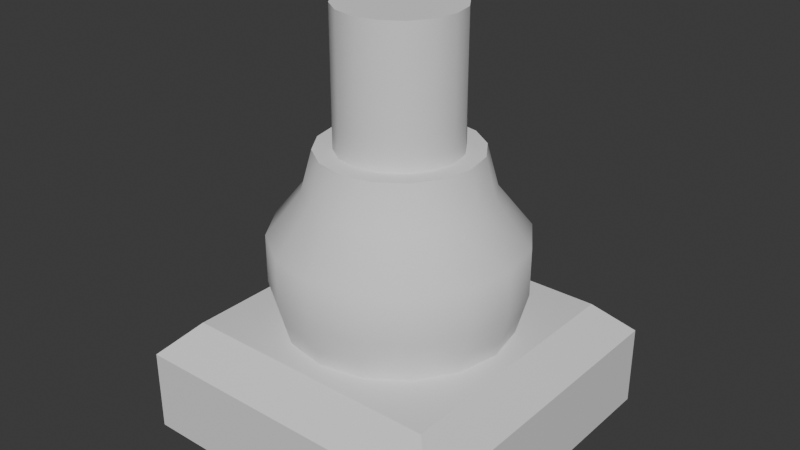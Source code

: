 # Source: statue.blend  (saved by Blender 4.1.24; exported with 4.5.12 LTS)
import bpy
from mathutils import Matrix  # noqa: F401  (used for matrix-valued properties, if any)

bpy.ops.wm.read_factory_settings(use_empty=True)
scene = bpy.context.scene
scene.name = 'Scene'

# ---- collections
col_collection = bpy.data.collections.new('Collection'); scene.collection.children.link(col_collection)

# ---- materials (node trees are filled in below, after node groups)
mat_material = bpy.data.materials.new('Material')
mat_material.alpha_threshold = 0.0
mat_material.use_transparent_shadow = False
mat_material.roughness = 0.5
mat_material.line_color = (0.0, 0.0, 0.0, 1.0)

# ---- material node trees
mat_material.use_nodes = True; mat_material.node_tree.nodes.clear()
_N = mat_material.node_tree.nodes; _L = mat_material.node_tree.links
n0 = _N.new('ShaderNodeOutputMaterial'); n0.name = 'Material Output'; n0.location = (300, 300)
n1 = _N.new('ShaderNodeBsdfPrincipled'); n1.name = 'Principled BSDF'; n1.location = (10, 300)
n1.inputs[3].default_value = 1.45
_L.new(n1.outputs[0], n0.inputs[0])
n0.is_active_output = True

# ---- world
world_world = bpy.data.worlds.new('World'); scene.world = world_world
world_world.use_nodes = True; world_world.node_tree.nodes.clear()
_N = world_world.node_tree.nodes; _L = world_world.node_tree.links
n0 = _N.new('ShaderNodeOutputWorld'); n0.name = 'World Output'; n0.location = (300, 300)
n1 = _N.new('ShaderNodeBackground'); n1.name = 'Background'; n1.location = (10, 300)
n1.inputs[0].default_value = (0.05088, 0.05088, 0.05088, 1.0)
_L.new(n1.outputs[0], n0.inputs[0])
n0.is_active_output = True
world_world.color = (0.05088, 0.05088, 0.05088)
world_world.use_sun_shadow = False
world_world.sun_shadow_jitter_overblur = 0.0

# ---- meshes
me_cube = bpy.data.meshes.new('Cube')
me_cube.from_pydata([(2.0, 2.0, 0.0), (2.0, 2.0, -1.0), (2.0, -2.0, 0.0), (2.0, -2.0, -1.0), (-2.0, 2.0, 0.0), (-2.0, 2.0, -1.0), (-2.0, -2.0, 0.0), (-2.0, -2.0, -1.0), (1.6, 1.6, 0.4), (1.6, -1.6, 0.4), (-1.6, 1.6, 0.4), (-1.6, -1.6, 0.4)], [], [(4, 6, 11, 10), (3, 2, 6, 7), (7, 6, 4, 5), (5, 1, 3, 7), (1, 0, 2, 3), (5, 4, 0, 1), (8, 10, 11, 9), (2, 0, 8, 9), (0, 4, 10, 8), (6, 2, 9, 11)])
_uv = me_cube.uv_layers.new(name='UVMap')
_uv.uv.foreach_set('vector', [0.625, 0.25, 0.625, 0.0, 0.625, 0.0, 0.625, 0.25, 0.375, 0.75, 0.625, 0.75, 0.625, 1.0, 0.375, 1.0, 0.375, 0.0, 0.625, 0.0, 0.625, 0.25, 0.375, 0.25, 0.125, 0.5, 0.375, 0.5, 0.375, 0.75, 0.125, 0.75, 0.375, 0.5, 0.625, 0.5, 0.625, 0.75, 0.375, 0.75, 0.375, 0.25, 0.625, 0.25, 0.625, 0.5, 0.375, 0.5, 0.625, 0.5, 0.875, 0.5, 0.875, 0.75, 0.625, 0.75, 0.625, 0.75, 0.625, 0.5, 0.625, 0.5, 0.625, 0.75, 0.625, 0.5, 0.625, 0.25, 0.625, 0.25, 0.625, 0.5, 0.625, 1.0, 0.625, 0.75, 0.625, 0.75, 0.625, 1.0])
me_cube.materials.append(mat_material)
me_cube.use_mirror_vertex_groups = False
me_cube.update()
me_cylinder = bpy.data.meshes.new('Cylinder')
me_cylinder.from_pydata([(0.0, 1.0, -1.0), (-2.328e-09, 0.8, 1.0), (0.3827, 0.9239, -1.0), (0.3061, 0.7391, 1.0), (0.7071, 0.7071, -1.0), (0.5657, 0.5657, 1.0), (0.9239, 0.3827, -1.0), (0.7391, 0.3061, 1.0), (1.0, 0.0, -1.0), (0.8, -1.863e-09, 1.0), (0.9239, -0.3827, -1.0), (0.7391, -0.3061, 1.0), (0.7071, -0.7071, -1.0), (0.5657, -0.5657, 1.0), (0.3827, -0.9239, -1.0), (0.3061, -0.7391, 1.0), (0.0, -1.0, -1.0), (-2.328e-09, -0.8, 1.0), (-0.3827, -0.9239, -1.0), (-0.3061, -0.7391, 1.0), (-0.7071, -0.7071, -1.0), (-0.5657, -0.5657, 1.0), (-0.9239, -0.3827, -1.0), (-0.7391, -0.3061, 1.0), (-1.0, 0.0, -1.0), (-0.8, -1.863e-09, 1.0), (-0.9239, 0.3827, -1.0), (-0.7391, 0.3061, 1.0), (-0.7071, 0.7071, -1.0), (-0.5657, 0.5657, 1.0), (-0.3827, 0.9239, -1.0), (-0.3061, 0.7391, 1.0), (-2.441e-07, 0.5334, 1.625), (0.2041, 0.4928, 1.625), (0.3772, 0.3772, 1.625), (0.4928, 0.2041, 1.625), (0.5334, -3.935e-09, 1.625), (0.4928, -0.2041, 1.625), (0.3772, -0.3772, 1.625), (0.2041, -0.4928, 1.625), (-2.441e-07, -0.5334, 1.625), (-0.2041, -0.4928, 1.625), (-0.3772, -0.3772, 1.625), (-0.4928, -0.2041, 1.625), (-0.5334, -3.935e-09, 1.625), (-0.4928, 0.2041, 1.625), (-0.3772, 0.3772, 1.625), (-0.2041, 0.4928, 1.625), (0.0, 1.1, -0.3667), (0.0, 1.1, 0.3667), (0.421, 1.016, 0.3667), (0.421, 1.016, -0.3667), (0.7778, 0.7778, 0.3667), (0.7778, 0.7778, -0.3667), (1.016, 0.421, 0.3667), (1.016, 0.421, -0.3667), (1.1, 4.657e-10, 0.3667), (1.1, 4.657e-10, -0.3667), (1.016, -0.421, 0.3667), (1.016, -0.421, -0.3667), (0.7778, -0.7778, 0.3667), (0.7778, -0.7778, -0.3667), (0.421, -1.016, 0.3667), (0.421, -1.016, -0.3667), (0.0, -1.1, 0.3667), (0.0, -1.1, -0.3667), (-0.421, -1.016, 0.3667), (-0.421, -1.016, -0.3667), (-0.7778, -0.7778, 0.3667), (-0.7778, -0.7778, -0.3667), (-1.016, -0.421, 0.3667), (-1.016, -0.421, -0.3667), (-1.1, 4.657e-10, 0.3667), (-1.1, 4.657e-10, -0.3667), (-1.016, 0.421, 0.3667), (-1.016, 0.421, -0.3667), (-0.7778, 0.7778, 0.3667), (-0.7778, 0.7778, -0.3667), (-0.421, 1.016, 0.3667), (-0.421, 1.016, -0.3667), (0.2679, 0.6467, 1.625), (-2.123e-08, 0.7, 1.625), (0.495, 0.495, 1.625), (0.6467, 0.2679, 1.625), (0.7, -2.794e-09, 1.625), (0.6467, -0.2679, 1.625), (0.495, -0.495, 1.625), (0.2679, -0.6467, 1.625), (-2.123e-08, -0.7, 1.625), (-0.2679, -0.6467, 1.625), (-0.495, -0.495, 1.625), (-0.6467, -0.2679, 1.625), (-0.7, -2.794e-09, 1.625), (-0.6467, 0.2679, 1.625), (-0.495, 0.495, 1.625), (-0.2679, 0.6467, 1.625), (0.2041, 0.4928, 3.625), (7.644e-07, 0.5334, 3.625), (0.3772, 0.3772, 3.625), (0.4928, 0.2041, 3.625), (0.5334, -3.935e-09, 3.625), (0.4928, -0.2041, 3.625), (0.3772, -0.3772, 3.625), (0.2041, -0.4928, 3.625), (7.644e-07, -0.5334, 3.625), (-0.2041, -0.4928, 3.625), (-0.3772, -0.3772, 3.625), (-0.4928, -0.2041, 3.625), (-0.5334, -3.935e-09, 3.625), (-0.4928, 0.2041, 3.625), (-0.3772, 0.3772, 3.625), (-0.2041, 0.4928, 3.625)], [], [(49, 1, 3, 50), (50, 3, 5, 52), (52, 5, 7, 54), (54, 7, 9, 56), (56, 9, 11, 58), (58, 11, 13, 60), (60, 13, 15, 62), (62, 15, 17, 64), (64, 17, 19, 66), (66, 19, 21, 68), (68, 21, 23, 70), (70, 23, 25, 72), (72, 25, 27, 74), (74, 27, 29, 76), (5, 3, 80, 82), (76, 29, 31, 78), (78, 31, 1, 49), (0, 2, 4, 6, 8, 10, 12, 14, 16, 18, 20, 22, 24, 26, 28, 30), (47, 46, 110, 111), (15, 13, 86, 87), (25, 23, 91, 92), (11, 9, 84, 85), (21, 19, 89, 90), (31, 29, 94, 95), (7, 5, 82, 83), (17, 15, 87, 88), (3, 1, 81, 80), (27, 25, 92, 93), (13, 11, 85, 86), (23, 21, 90, 91), (1, 31, 95, 81), (9, 7, 83, 84), (19, 17, 88, 89), (29, 27, 93, 94), (30, 79, 48, 0), (79, 78, 49, 48), (28, 77, 79, 30), (77, 76, 78, 79), (26, 75, 77, 28), (75, 74, 76, 77), (24, 73, 75, 26), (73, 72, 74, 75), (22, 71, 73, 24), (71, 70, 72, 73), (20, 69, 71, 22), (69, 68, 70, 71), (18, 67, 69, 20), (67, 66, 68, 69), (16, 65, 67, 18), (65, 64, 66, 67), (14, 63, 65, 16), (63, 62, 64, 65), (12, 61, 63, 14), (61, 60, 62, 63), (10, 59, 61, 12), (59, 58, 60, 61), (8, 57, 59, 10), (57, 56, 58, 59), (6, 55, 57, 8), (55, 54, 56, 57), (4, 53, 55, 6), (53, 52, 54, 55), (2, 51, 53, 4), (51, 50, 52, 53), (0, 48, 51, 2), (48, 49, 50, 51), (32, 33, 80, 81), (33, 34, 82, 80), (34, 35, 83, 82), (35, 36, 84, 83), (36, 37, 85, 84), (37, 38, 86, 85), (38, 39, 87, 86), (39, 40, 88, 87), (40, 41, 89, 88), (41, 42, 90, 89), (42, 43, 91, 90), (43, 44, 92, 91), (44, 45, 93, 92), (45, 46, 94, 93), (46, 47, 95, 94), (47, 32, 81, 95), (96, 97, 111, 110, 109, 108, 107, 106, 105, 104, 103, 102, 101, 100, 99, 98), (40, 39, 103, 104), (33, 32, 97, 96), (32, 47, 111, 97), (41, 40, 104, 105), (34, 33, 96, 98), (42, 41, 105, 106), (35, 34, 98, 99), (43, 42, 106, 107), (36, 35, 99, 100), (44, 43, 107, 108), (37, 36, 100, 101), (45, 44, 108, 109), (38, 37, 101, 102), (46, 45, 109, 110), (39, 38, 102, 103)])
me_cylinder.polygons.foreach_set('use_smooth', [True] * 98)
_k = set([(0, 2), (0, 30), (2, 4), (4, 6), (6, 8), (8, 10), (10, 12), (12, 14), (14, 16), (16, 18), (18, 20), (20, 22), (22, 24), (24, 26), (26, 28), (28, 30), (32, 33), (32, 47), (33, 34), (34, 35), (35, 36), (36, 37), (37, 38), (38, 39), (39, 40), (40, 41), (41, 42), (42, 43), (43, 44), (44, 45), (45, 46), (46, 47), (80, 81), (80, 82), (81, 95), (82, 83), (83, 84), (84, 85), (85, 86), (86, 87), (87, 88), (88, 89), (89, 90), (90, 91), (91, 92), (92, 93), (93, 94), (94, 95), (96, 97), (96, 98), (97, 111), (98, 99), (99, 100), (100, 101), (101, 102), (102, 103), (103, 104), (104, 105), (105, 106), (106, 107), (107, 108), (108, 109), (109, 110), (110, 111)])
me_cylinder.attributes.new('sharp_edge', 'BOOLEAN', 'EDGE').data.foreach_set('value', [ (min(e.vertices), max(e.vertices)) in _k for e in me_cylinder.edges])
_uv = me_cylinder.uv_layers.new(name='UVMap')
_uv.uv.foreach_set('vector', [1.0, 0.8333, 1.0, 1.0, 0.9375, 1.0, 0.9375, 0.8333, 0.9375, 0.8333, 0.9375, 1.0, 0.875, 1.0, 0.875, 0.8333, 0.875, 0.8333, 0.875, 1.0, 0.8125, 1.0, 0.8125, 0.8333, 0.8125, 0.8333, 0.8125, 1.0, 0.75, 1.0, 0.75, 0.8333, 0.75, 0.8333, 0.75, 1.0, 0.6875, 1.0, 0.6875, 0.8333, 0.6875, 0.8333, 0.6875, 1.0, 0.625, 1.0, 0.625, 0.8333, 0.625, 0.8333, 0.625, 1.0, 0.5625, 1.0, 0.5625, 0.8333, 0.5625, 0.8333, 0.5625, 1.0, 0.5, 1.0, 0.5, 0.8333, 0.5, 0.8333, 0.5, 1.0, 0.4375, 1.0, 0.4375, 0.8333, 0.4375, 0.8333, 0.4375, 1.0, 0.375, 1.0, 0.375, 0.8333, 0.375, 0.8333, 0.375, 1.0, 0.3125, 1.0, 0.3125, 0.8333, 0.3125, 0.8333, 0.3125, 1.0, 0.25, 1.0, 0.25, 0.8333, 0.25, 0.8333, 0.25, 1.0, 0.1875, 1.0, 0.1875, 0.8333, 0.1875, 0.8333, 0.1875, 1.0, 0.125, 1.0, 0.125, 0.8333, 0.875, 1.0, 0.9375, 1.0, 0.9375, 1.0, 0.875, 1.0, 0.125, 0.8333, 0.125, 1.0, 0.0625, 1.0, 0.0625, 0.8333, 0.0625, 0.8333, 0.0625, 1.0, 0.0, 1.0, 0.0, 0.8333, 0.75, 0.49, 0.8418, 0.4717, 0.9197, 0.4197, 0.9717, 0.3418, 0.99, 0.25, 0.9717, 0.1582, 0.9197, 0.08029, 0.8418, 0.02827, 0.75, 0.01, 0.6582, 0.02827, 0.5803, 0.08029, 0.5283, 0.1582, 0.51, 0.25, 0.5283, 0.3418, 0.5803, 0.4197, 0.6582, 0.4717, 0.2088, 0.3494, 0.1739, 0.3261, 0.1739, 0.3261, 0.2088, 0.3494, 0.5625, 1.0, 0.625, 1.0, 0.625, 1.0, 0.5625, 1.0, 0.25, 1.0, 0.3125, 1.0, 0.3125, 1.0, 0.25, 1.0, 0.6875, 1.0, 0.75, 1.0, 0.75, 1.0, 0.6875, 1.0, 0.375, 1.0, 0.4375, 1.0, 0.4375, 1.0, 0.375, 1.0, 0.0625, 1.0, 0.125, 1.0, 0.125, 1.0, 0.0625, 1.0, 0.8125, 1.0, 0.875, 1.0, 0.875, 1.0, 0.8125, 1.0, 0.5, 1.0, 0.5625, 1.0, 0.5625, 1.0, 0.5, 1.0, 0.9375, 1.0, 1.0, 1.0, 1.0, 1.0, 0.9375, 1.0, 0.1875, 1.0, 0.25, 1.0, 0.25, 1.0, 0.1875, 1.0, 0.625, 1.0, 0.6875, 1.0, 0.6875, 1.0, 0.625, 1.0, 0.3125, 1.0, 0.375, 1.0, 0.375, 1.0, 0.3125, 1.0, 0.0, 1.0, 0.0625, 1.0, 0.0625, 1.0, 0.0, 1.0, 0.75, 1.0, 0.8125, 1.0, 0.8125, 1.0, 0.75, 1.0, 0.4375, 1.0, 0.5, 1.0, 0.5, 1.0, 0.4375, 1.0, 0.125, 1.0, 0.1875, 1.0, 0.1875, 1.0, 0.125, 1.0, 0.0625, 0.5, 0.0625, 0.6667, 0.0, 0.6667, 0.0, 0.5, 0.0625, 0.6667, 0.0625, 0.8333, 0.0, 0.8333, 0.0, 0.6667, 0.125, 0.5, 0.125, 0.6667, 0.0625, 0.6667, 0.0625, 0.5, 0.125, 0.6667, 0.125, 0.8333, 0.0625, 0.8333, 0.0625, 0.6667, 0.1875, 0.5, 0.1875, 0.6667, 0.125, 0.6667, 0.125, 0.5, 0.1875, 0.6667, 0.1875, 0.8333, 0.125, 0.8333, 0.125, 0.6667, 0.25, 0.5, 0.25, 0.6667, 0.1875, 0.6667, 0.1875, 0.5, 0.25, 0.6667, 0.25, 0.8333, 0.1875, 0.8333, 0.1875, 0.6667, 0.3125, 0.5, 0.3125, 0.6667, 0.25, 0.6667, 0.25, 0.5, 0.3125, 0.6667, 0.3125, 0.8333, 0.25, 0.8333, 0.25, 0.6667, 0.375, 0.5, 0.375, 0.6667, 0.3125, 0.6667, 0.3125, 0.5, 0.375, 0.6667, 0.375, 0.8333, 0.3125, 0.8333, 0.3125, 0.6667, 0.4375, 0.5, 0.4375, 0.6667, 0.375, 0.6667, 0.375, 0.5, 0.4375, 0.6667, 0.4375, 0.8333, 0.375, 0.8333, 0.375, 0.6667, 0.5, 0.5, 0.5, 0.6667, 0.4375, 0.6667, 0.4375, 0.5, 0.5, 0.6667, 0.5, 0.8333, 0.4375, 0.8333, 0.4375, 0.6667, 0.5625, 0.5, 0.5625, 0.6667, 0.5, 0.6667, 0.5, 0.5, 0.5625, 0.6667, 0.5625, 0.8333, 0.5, 0.8333, 0.5, 0.6667, 0.625, 0.5, 0.625, 0.6667, 0.5625, 0.6667, 0.5625, 0.5, 0.625, 0.6667, 0.625, 0.8333, 0.5625, 0.8333, 0.5625, 0.6667, 0.6875, 0.5, 0.6875, 0.6667, 0.625, 0.6667, 0.625, 0.5, 0.6875, 0.6667, 0.6875, 0.8333, 0.625, 0.8333, 0.625, 0.6667, 0.75, 0.5, 0.75, 0.6667, 0.6875, 0.6667, 0.6875, 0.5, 0.75, 0.6667, 0.75, 0.8333, 0.6875, 0.8333, 0.6875, 0.6667, 0.8125, 0.5, 0.8125, 0.6667, 0.75, 0.6667, 0.75, 0.5, 0.8125, 0.6667, 0.8125, 0.8333, 0.75, 0.8333, 0.75, 0.6667, 0.875, 0.5, 0.875, 0.6667, 0.8125, 0.6667, 0.8125, 0.5, 0.875, 0.6667, 0.875, 0.8333, 0.8125, 0.8333, 0.8125, 0.6667, 0.9375, 0.5, 0.9375, 0.6667, 0.875, 0.6667, 0.875, 0.5, 0.9375, 0.6667, 0.9375, 0.8333, 0.875, 0.8333, 0.875, 0.6667, 1.0, 0.5, 1.0, 0.6667, 0.9375, 0.6667, 0.9375, 0.5, 1.0, 0.6667, 1.0, 0.8333, 0.9375, 0.8333, 0.9375, 0.6667, 0.25, 0.3576, 0.2912, 0.3494, 0.3418, 0.4717, 0.25, 0.49, 0.2912, 0.3494, 0.3261, 0.3261, 0.4197, 0.4197, 0.3418, 0.4717, 0.3261, 0.3261, 0.3494, 0.2912, 0.4717, 0.3418, 0.4197, 0.4197, 0.3494, 0.2912, 0.3576, 0.25, 0.49, 0.25, 0.4717, 0.3418, 0.3576, 0.25, 0.3494, 0.2088, 0.4717, 0.1582, 0.49, 0.25, 0.3494, 0.2088, 0.3261, 0.1739, 0.4197, 0.08029, 0.4717, 0.1582, 0.3261, 0.1739, 0.2912, 0.1506, 0.3418, 0.02827, 0.4197, 0.08029, 0.2912, 0.1506, 0.25, 0.1424, 0.25, 0.01, 0.3418, 0.02827, 0.25, 0.1424, 0.2088, 0.1506, 0.1582, 0.02827, 0.25, 0.01, 0.2088, 0.1506, 0.1739, 0.1739, 0.08029, 0.08029, 0.1582, 0.02827, 0.1739, 0.1739, 0.1506, 0.2088, 0.02827, 0.1582, 0.08029, 0.08029, 0.1506, 0.2088, 0.1424, 0.25, 0.01, 0.25, 0.02827, 0.1582, 0.1424, 0.25, 0.1506, 0.2912, 0.02827, 0.3418, 0.01, 0.25, 0.1506, 0.2912, 0.1739, 0.3261, 0.08029, 0.4197, 0.02827, 0.3418, 0.1739, 0.3261, 0.2088, 0.3494, 0.1582, 0.4717, 0.08029, 0.4197, 0.2088, 0.3494, 0.25, 0.3576, 0.25, 0.49, 0.1582, 0.4717, 0.2912, 0.3494, 0.25, 0.3576, 0.2088, 0.3494, 0.1739, 0.3261, 0.1506, 0.2912, 0.1424, 0.25, 0.1506, 0.2088, 0.1739, 0.1739, 0.2088, 0.1506, 0.25, 0.1424, 0.2912, 0.1506, 0.3261, 0.1739, 0.3494, 0.2088, 0.3576, 0.25, 0.3494, 0.2912, 0.3261, 0.3261, 0.25, 0.1424, 0.2912, 0.1506, 0.2912, 0.1506, 0.25, 0.1424, 0.2912, 0.3494, 0.25, 0.3576, 0.25, 0.3576, 0.2912, 0.3494, 0.25, 0.3576, 0.2088, 0.3494, 0.2088, 0.3494, 0.25, 0.3576, 0.2088, 0.1506, 0.25, 0.1424, 0.25, 0.1424, 0.2088, 0.1506, 0.3261, 0.3261, 0.2912, 0.3494, 0.2912, 0.3494, 0.3261, 0.3261, 0.1739, 0.1739, 0.2088, 0.1506, 0.2088, 0.1506, 0.1739, 0.1739, 0.3494, 0.2912, 0.3261, 0.3261, 0.3261, 0.3261, 0.3494, 0.2912, 0.1506, 0.2088, 0.1739, 0.1739, 0.1739, 0.1739, 0.1506, 0.2088, 0.3576, 0.25, 0.3494, 0.2912, 0.3494, 0.2912, 0.3576, 0.25, 0.1424, 0.25, 0.1506, 0.2088, 0.1506, 0.2088, 0.1424, 0.25, 0.3494, 0.2088, 0.3576, 0.25, 0.3576, 0.25, 0.3494, 0.2088, 0.1506, 0.2912, 0.1424, 0.25, 0.1424, 0.25, 0.1506, 0.2912, 0.3261, 0.1739, 0.3494, 0.2088, 0.3494, 0.2088, 0.3261, 0.1739, 0.1739, 0.3261, 0.1506, 0.2912, 0.1506, 0.2912, 0.1739, 0.3261, 0.2912, 0.1506, 0.3261, 0.1739, 0.3261, 0.1739, 0.2912, 0.1506])
me_cylinder.update()

# ---- objects
ob_cube_col = bpy.data.objects.new('Cube-col', me_cube)
ob_cylinder_col = bpy.data.objects.new('Cylinder-col', me_cylinder)

# ---- transforms, parenting, visibility, modifiers, constraints
ob_cube_col.location = (0.0, 0.0, 1.0)
ob_cube_col.lock_rotations_4d = False
ob_cube_col.empty_display_type = 'ARROWS'
ob_cube_col.lineart.crease_threshold = 0.0
ob_cylinder_col.location = (0.0, 0.0, 2.2)
ob_cylinder_col.scale = (1.36, 1.36, 0.8)

# ---- collection membership
col_collection.objects.link(ob_cube_col)
col_collection.objects.link(ob_cylinder_col)

# ---- scene / render settings (as saved in the file)
scene.frame_start = 1; scene.frame_end = 250; scene.frame_set(1)
scene.render.engine = 'BLENDER_EEVEE_NEXT'
scene.cycles.sampling_pattern = 'TABULATED_SOBOL'
scene.eevee.ray_tracing_options.trace_max_roughness = 0.0
bpy.context.view_layer.update()

# ---- added for rendering (the .blend has no active camera and no usable light): camera, sun
cam_auto = bpy.data.cameras.new('AutoCamera')
cam_auto.lens = 50.0
cam_auto.sensor_width = 36.0
cam_auto.clip_end = 1000.0
ob_auto_camera = bpy.data.objects.new('AutoCamera', cam_auto)
scene.collection.objects.link(ob_auto_camera)
ob_auto_camera.location = (7.04691, -8.45629, 8.18753)
ob_auto_camera.rotation_euler = (1.09748, -7.21219e-08, 0.694738)
scene.camera = ob_auto_camera
light_auto_sun = bpy.data.lights.new('AutoSun', 'SUN')
light_auto_sun.energy = 3.0
light_auto_sun.angle = 0.0523599
ob_auto_sun = bpy.data.objects.new('AutoSun', light_auto_sun)
scene.collection.objects.link(ob_auto_sun)
ob_auto_sun.rotation_euler = (0.872665, 0.174533, 0.523599)
bpy.context.view_layer.update()
